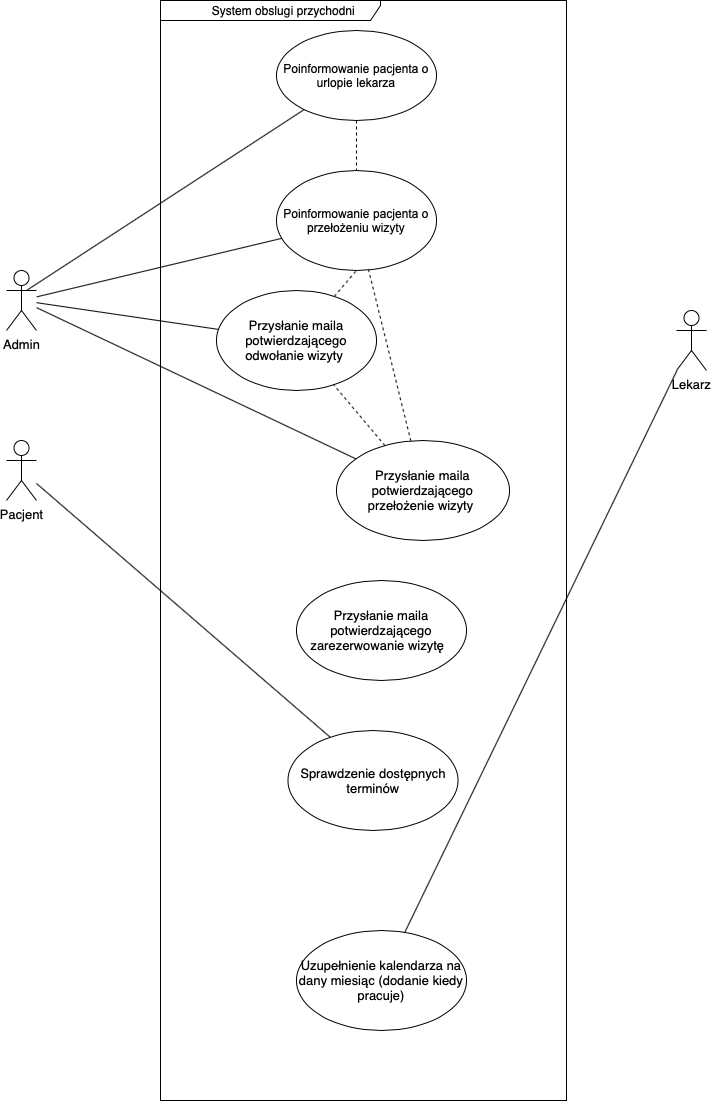

The diagram above was exported from draw.io. Its source (the exported page's mxGraphModel, read from the mxfile embedded in the PNG):
<mxGraphModel dx="946" dy="662" grid="1" gridSize="10" guides="1" tooltips="1" connect="1" arrows="1" fold="1" page="1" pageScale="1" pageWidth="827" pageHeight="1169" background="#ffffff" math="0" shadow="0">
  <root>
    <mxCell id="0" />
    <mxCell id="1" parent="0" />
    <mxCell id="dPYIfl-kQyLdosqs0_EG-2" value="&lt;span style=&quot;white-space: pre&quot;&gt; System obslugi przychodni&lt;/span&gt;" style="shape=umlFrame;whiteSpace=wrap;html=1;width=220;height=20;" vertex="1" parent="1">
      <mxGeometry x="204" y="30" width="406" height="1100" as="geometry" />
    </mxCell>
    <mxCell id="dPYIfl-kQyLdosqs0_EG-3" value="&lt;span id=&quot;docs-internal-guid-3ddf26a4-7fff-9a07-fbf8-1ddfea3c7f02&quot;&gt;&lt;span style=&quot;font-family: &amp;#34;arial&amp;#34; ; background-color: transparent ; vertical-align: baseline&quot;&gt;Poinformowanie pacjenta o urlopie lekarza&lt;/span&gt;&lt;/span&gt;" style="ellipse;whiteSpace=wrap;html=1;" vertex="1" parent="1">
      <mxGeometry x="320" y="60" width="160" height="90" as="geometry" />
    </mxCell>
    <mxCell id="dPYIfl-kQyLdosqs0_EG-4" value="&lt;b id=&quot;docs-internal-guid-68f4f77c-7fff-42ba-22b2-02aad59676bf&quot; style=&quot;font-style: normal ; letter-spacing: normal ; text-indent: 0px ; text-transform: none ; word-spacing: 0px ; text-decoration: none ; font-weight: normal&quot;&gt;&lt;span style=&quot;font-family: &amp;#34;arial&amp;#34; ; background-color: transparent ; font-weight: 400 ; font-style: normal ; text-decoration: none ; vertical-align: baseline&quot;&gt;&lt;font style=&quot;font-size: 12px&quot;&gt;Poinformowanie pacjenta o przełożeniu wizyty&lt;/font&gt;&lt;/span&gt;&lt;/b&gt;" style="ellipse;whiteSpace=wrap;html=1;fontSize=12;fontColor=#000000;" vertex="1" parent="1">
      <mxGeometry x="320" y="200" width="160" height="100" as="geometry" />
    </mxCell>
    <mxCell id="dPYIfl-kQyLdosqs0_EG-7" value="Uzupełnienie kalendarza na dany miesiąc (dodanie kiedy pracuje)" style="ellipse;whiteSpace=wrap;html=1;fontSize=13;fontColor=#000000;" vertex="1" parent="1">
      <mxGeometry x="340" y="960" width="170" height="100" as="geometry" />
    </mxCell>
    <mxCell id="dPYIfl-kQyLdosqs0_EG-8" value="Przysłanie maila potwierdzającego zarezerwowanie wizytę &amp;nbsp;" style="ellipse;whiteSpace=wrap;html=1;fontSize=13;fontColor=#000000;" vertex="1" parent="1">
      <mxGeometry x="340" y="610" width="170" height="100" as="geometry" />
    </mxCell>
    <mxCell id="dPYIfl-kQyLdosqs0_EG-11" value="Przysłanie maila potwierdzającego odwołanie wizyty&amp;nbsp;" style="ellipse;whiteSpace=wrap;html=1;fontSize=13;fontColor=#000000;" vertex="1" parent="1">
      <mxGeometry x="260" y="320" width="160" height="100" as="geometry" />
    </mxCell>
    <mxCell id="dPYIfl-kQyLdosqs0_EG-12" value="Przysłanie maila potwierdzającego przełożenie wizyty&amp;nbsp;" style="ellipse;whiteSpace=wrap;html=1;fontSize=13;fontColor=#000000;" vertex="1" parent="1">
      <mxGeometry x="380" y="470" width="173" height="100" as="geometry" />
    </mxCell>
    <mxCell id="dPYIfl-kQyLdosqs0_EG-13" value="Pacjent" style="shape=umlActor;verticalLabelPosition=bottom;verticalAlign=top;html=1;fontSize=13;fontColor=#000000;" vertex="1" parent="1">
      <mxGeometry x="50" y="470" width="30" height="60" as="geometry" />
    </mxCell>
    <mxCell id="dPYIfl-kQyLdosqs0_EG-14" value="Lekarz" style="shape=umlActor;verticalLabelPosition=bottom;verticalAlign=top;html=1;fontSize=13;fontColor=#000000;" vertex="1" parent="1">
      <mxGeometry x="720" y="340" width="30" height="60" as="geometry" />
    </mxCell>
    <object label="Admin&lt;br&gt;" id="dPYIfl-kQyLdosqs0_EG-15">
      <mxCell style="shape=umlActor;verticalLabelPosition=bottom;verticalAlign=top;html=1;fontSize=13;fontColor=#000000;" vertex="1" parent="1">
        <mxGeometry x="50" y="300" width="30" height="60" as="geometry" />
      </mxCell>
    </object>
    <mxCell id="dPYIfl-kQyLdosqs0_EG-30" value="" style="endArrow=none;html=1;rounded=0;fontSize=13;fontColor=#000000;" edge="1" parent="1" target="dPYIfl-kQyLdosqs0_EG-3">
      <mxGeometry width="50" height="50" relative="1" as="geometry">
        <mxPoint x="70" y="320" as="sourcePoint" />
        <mxPoint x="120" y="270" as="targetPoint" />
      </mxGeometry>
    </mxCell>
    <mxCell id="dPYIfl-kQyLdosqs0_EG-33" value="" style="endArrow=none;dashed=1;html=1;rounded=0;fontSize=13;fontColor=#000000;startArrow=none;" edge="1" parent="1" source="dPYIfl-kQyLdosqs0_EG-3" target="dPYIfl-kQyLdosqs0_EG-4">
      <mxGeometry width="50" height="50" relative="1" as="geometry">
        <mxPoint x="420" y="410" as="sourcePoint" />
        <mxPoint x="470" y="360" as="targetPoint" />
      </mxGeometry>
    </mxCell>
    <mxCell id="dPYIfl-kQyLdosqs0_EG-6" value="Sprawdzenie dostępnych terminów" style="ellipse;whiteSpace=wrap;html=1;fontSize=13;fontColor=#000000;" vertex="1" parent="1">
      <mxGeometry x="331.5" y="760" width="170" height="100" as="geometry" />
    </mxCell>
    <mxCell id="dPYIfl-kQyLdosqs0_EG-37" value="" style="endArrow=none;html=1;rounded=0;fontSize=13;fontColor=#000000;" edge="1" parent="1" source="dPYIfl-kQyLdosqs0_EG-15" target="dPYIfl-kQyLdosqs0_EG-4">
      <mxGeometry width="50" height="50" relative="1" as="geometry">
        <mxPoint x="420" y="390" as="sourcePoint" />
        <mxPoint x="470" y="340" as="targetPoint" />
      </mxGeometry>
    </mxCell>
    <mxCell id="dPYIfl-kQyLdosqs0_EG-40" value="" style="endArrow=none;html=1;rounded=0;fontSize=13;fontColor=#000000;" edge="1" parent="1" source="dPYIfl-kQyLdosqs0_EG-7" target="dPYIfl-kQyLdosqs0_EG-14">
      <mxGeometry width="50" height="50" relative="1" as="geometry">
        <mxPoint x="420" y="590" as="sourcePoint" />
        <mxPoint x="470" y="540" as="targetPoint" />
      </mxGeometry>
    </mxCell>
    <mxCell id="dPYIfl-kQyLdosqs0_EG-42" value="" style="endArrow=none;html=1;rounded=0;fontSize=13;fontColor=#000000;" edge="1" parent="1" source="dPYIfl-kQyLdosqs0_EG-11" target="dPYIfl-kQyLdosqs0_EG-15">
      <mxGeometry width="50" height="50" relative="1" as="geometry">
        <mxPoint x="420" y="530" as="sourcePoint" />
        <mxPoint x="470" y="480" as="targetPoint" />
      </mxGeometry>
    </mxCell>
    <mxCell id="dPYIfl-kQyLdosqs0_EG-43" value="" style="endArrow=none;html=1;rounded=0;fontSize=13;fontColor=#000000;" edge="1" parent="1" source="dPYIfl-kQyLdosqs0_EG-12" target="dPYIfl-kQyLdosqs0_EG-15">
      <mxGeometry width="50" height="50" relative="1" as="geometry">
        <mxPoint x="420" y="530" as="sourcePoint" />
        <mxPoint x="470" y="480" as="targetPoint" />
      </mxGeometry>
    </mxCell>
    <mxCell id="dPYIfl-kQyLdosqs0_EG-45" value="" style="endArrow=none;html=1;rounded=0;fontSize=13;fontColor=#000000;exitX=0.25;exitY=0.07;exitDx=0;exitDy=0;exitPerimeter=0;" edge="1" parent="1" source="dPYIfl-kQyLdosqs0_EG-6" target="dPYIfl-kQyLdosqs0_EG-13">
      <mxGeometry width="50" height="50" relative="1" as="geometry">
        <mxPoint x="410" y="540" as="sourcePoint" />
        <mxPoint x="460" y="490" as="targetPoint" />
      </mxGeometry>
    </mxCell>
    <mxCell id="dPYIfl-kQyLdosqs0_EG-50" value="" style="endArrow=none;dashed=1;html=1;rounded=0;fontSize=13;fontColor=#000000;entryX=0.5;entryY=1;entryDx=0;entryDy=0;" edge="1" parent="1" source="dPYIfl-kQyLdosqs0_EG-11" target="dPYIfl-kQyLdosqs0_EG-4">
      <mxGeometry width="50" height="50" relative="1" as="geometry">
        <mxPoint x="410" y="460" as="sourcePoint" />
        <mxPoint x="460" y="410" as="targetPoint" />
      </mxGeometry>
    </mxCell>
    <mxCell id="dPYIfl-kQyLdosqs0_EG-54" value="" style="endArrow=none;dashed=1;html=1;rounded=0;fontSize=13;fontColor=#000000;" edge="1" parent="1" source="dPYIfl-kQyLdosqs0_EG-12" target="dPYIfl-kQyLdosqs0_EG-4">
      <mxGeometry width="50" height="50" relative="1" as="geometry">
        <mxPoint x="410" y="430" as="sourcePoint" />
        <mxPoint x="460" y="380" as="targetPoint" />
      </mxGeometry>
    </mxCell>
    <mxCell id="dPYIfl-kQyLdosqs0_EG-55" value="" style="endArrow=none;dashed=1;html=1;rounded=0;fontSize=13;fontColor=#000000;" edge="1" parent="1" source="dPYIfl-kQyLdosqs0_EG-12" target="dPYIfl-kQyLdosqs0_EG-11">
      <mxGeometry width="50" height="50" relative="1" as="geometry">
        <mxPoint x="410" y="430" as="sourcePoint" />
        <mxPoint x="460" y="380" as="targetPoint" />
      </mxGeometry>
    </mxCell>
  </root>
</mxGraphModel>